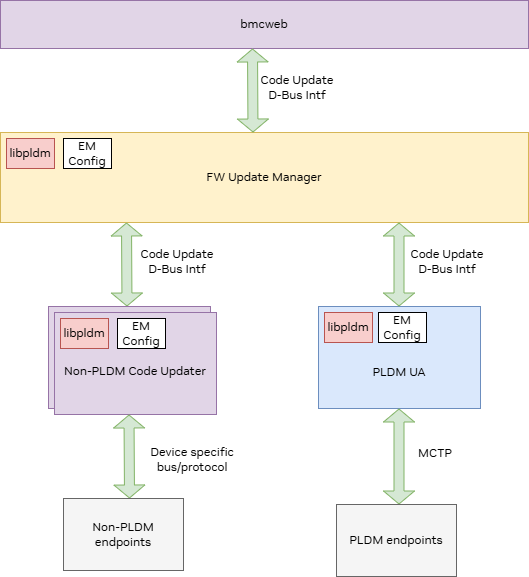

The diagram above was exported from draw.io. Its source (the exported page's mxGraphModel, read from the mxfile embedded in the PNG):
<mxGraphModel dx="1050" dy="536" grid="1" gridSize="6" guides="1" tooltips="1" connect="1" arrows="1" fold="1" page="1" pageScale="1" pageWidth="1600" pageHeight="900" math="0" shadow="0">
  <root>
    <mxCell id="0" />
    <mxCell id="1" parent="0" />
    <mxCell id="kMHsv5XVvFUw8XB7yiJO-1" value="bmcweb" style="rounded=0;whiteSpace=wrap;html=1;fontFamily=NVIDIA Sans Regular;fontSize=12;glass=0;shadow=0;fillColor=#e1d5e7;strokeColor=#9673a6;" parent="1" vertex="1">
      <mxGeometry x="288" y="96" width="528" height="48" as="geometry" />
    </mxCell>
    <mxCell id="kMHsv5XVvFUw8XB7yiJO-5" value="FW Update Manager" style="rounded=0;whiteSpace=wrap;html=1;fontFamily=NVIDIA Sans Regular;fontSize=12;fillColor=#fff2cc;strokeColor=#d6b656;" parent="1" vertex="1">
      <mxGeometry x="288" y="228" width="528" height="90" as="geometry" />
    </mxCell>
    <mxCell id="kMHsv5XVvFUw8XB7yiJO-6" value="libpldm" style="rounded=0;whiteSpace=wrap;html=1;fontFamily=NVIDIA Sans Regular;fontSize=12;fillColor=#f8cecc;strokeColor=#b85450;" parent="1" vertex="1">
      <mxGeometry x="294" y="234" width="48" height="30" as="geometry" />
    </mxCell>
    <mxCell id="kMHsv5XVvFUw8XB7yiJO-7" value="EM Config" style="rounded=0;whiteSpace=wrap;html=1;fontFamily=NVIDIA Sans Regular;fontSize=12;" parent="1" vertex="1">
      <mxGeometry x="351" y="234" width="48" height="30" as="geometry" />
    </mxCell>
    <mxCell id="kMHsv5XVvFUw8XB7yiJO-8" value="&lt;br&gt;&lt;br&gt;PLDM UA" style="rounded=0;whiteSpace=wrap;html=1;fontFamily=NVIDIA Sans Regular;fontSize=12;fillColor=#dae8fc;strokeColor=#6c8ebf;" parent="1" vertex="1">
      <mxGeometry x="606" y="402" width="162" height="102" as="geometry" />
    </mxCell>
    <mxCell id="kMHsv5XVvFUw8XB7yiJO-18" value="" style="shape=flexArrow;endArrow=classic;startArrow=classic;html=1;rounded=1;strokeColor=#82b366;fontFamily=NVIDIA Sans Medium;fontSize=10;startSize=4;endSize=4;fillColor=#d5e8d4;" parent="1" edge="1">
      <mxGeometry width="100" height="100" relative="1" as="geometry">
        <mxPoint x="540.5" y="228" as="sourcePoint" />
        <mxPoint x="540" y="144" as="targetPoint" />
      </mxGeometry>
    </mxCell>
    <mxCell id="kMHsv5XVvFUw8XB7yiJO-21" value="" style="shape=flexArrow;endArrow=classic;startArrow=classic;html=1;rounded=1;strokeColor=#82b366;fontFamily=NVIDIA Sans Medium;fontSize=10;startSize=4;endSize=4;fillColor=#d5e8d4;" parent="1" edge="1">
      <mxGeometry width="100" height="100" relative="1" as="geometry">
        <mxPoint x="686.5" y="402" as="sourcePoint" />
        <mxPoint x="686.5" y="318" as="targetPoint" />
      </mxGeometry>
    </mxCell>
    <mxCell id="kMHsv5XVvFUw8XB7yiJO-27" value="libpldm" style="rounded=0;whiteSpace=wrap;html=1;fontFamily=NVIDIA Sans Regular;fontSize=12;fillColor=#f8cecc;strokeColor=#b85450;" parent="1" vertex="1">
      <mxGeometry x="612" y="408" width="48" height="30" as="geometry" />
    </mxCell>
    <mxCell id="kMHsv5XVvFUw8XB7yiJO-28" value="" style="shape=flexArrow;endArrow=classic;startArrow=classic;html=1;rounded=1;strokeColor=#82b366;fontFamily=NVIDIA Sans Medium;fontSize=10;startSize=4;endSize=4;fillColor=#d5e8d4;" parent="1" edge="1">
      <mxGeometry width="100" height="100" relative="1" as="geometry">
        <mxPoint x="414.5" y="402" as="sourcePoint" />
        <mxPoint x="414" y="318" as="targetPoint" />
      </mxGeometry>
    </mxCell>
    <mxCell id="kMHsv5XVvFUw8XB7yiJO-32" value="Code Update&lt;br&gt;D-Bus Intf" style="text;html=1;align=center;verticalAlign=middle;whiteSpace=wrap;rounded=0;fontFamily=NVIDIA Sans Regular;fontSize=12;" parent="1" vertex="1">
      <mxGeometry x="690" y="342" width="90" height="30" as="geometry" />
    </mxCell>
    <mxCell id="kMHsv5XVvFUw8XB7yiJO-33" value="Code Update&lt;br&gt;D-Bus Intf" style="text;html=1;align=center;verticalAlign=middle;whiteSpace=wrap;rounded=0;fontFamily=NVIDIA Sans Regular;fontSize=12;" parent="1" vertex="1">
      <mxGeometry x="420" y="342" width="90" height="30" as="geometry" />
    </mxCell>
    <mxCell id="-tylgUXmEOpERntBFA4Z-1" value="Code Update&lt;br&gt;D-Bus Intf" style="text;html=1;align=center;verticalAlign=middle;whiteSpace=wrap;rounded=0;fontFamily=NVIDIA Sans Regular;fontSize=12;" parent="1" vertex="1">
      <mxGeometry x="540" y="168" width="90" height="30" as="geometry" />
    </mxCell>
    <mxCell id="-tylgUXmEOpERntBFA4Z-5" value="" style="rounded=0;whiteSpace=wrap;html=1;fontFamily=NVIDIA Sans Regular;fontSize=12;fillColor=#e1d5e7;strokeColor=#9673a6;" parent="1" vertex="1">
      <mxGeometry x="336" y="402" width="162" height="102" as="geometry" />
    </mxCell>
    <mxCell id="-tylgUXmEOpERntBFA4Z-6" value="&lt;br&gt;Non-PLDM Code Updater" style="rounded=0;whiteSpace=wrap;html=1;fontFamily=NVIDIA Sans Regular;fontSize=12;fillColor=#e1d5e7;strokeColor=#9673a6;" parent="1" vertex="1">
      <mxGeometry x="342" y="408" width="162" height="102" as="geometry" />
    </mxCell>
    <mxCell id="-tylgUXmEOpERntBFA4Z-9" value="" style="shape=flexArrow;endArrow=classic;startArrow=classic;html=1;rounded=1;strokeColor=#82b366;fontFamily=NVIDIA Sans Medium;fontSize=10;startSize=4;endSize=4;fillColor=#d5e8d4;" parent="1" edge="1">
      <mxGeometry width="100" height="100" relative="1" as="geometry">
        <mxPoint x="417" y="594" as="sourcePoint" />
        <mxPoint x="416.5" y="510" as="targetPoint" />
      </mxGeometry>
    </mxCell>
    <mxCell id="-tylgUXmEOpERntBFA4Z-11" value="" style="shape=flexArrow;endArrow=classic;startArrow=classic;html=1;rounded=1;strokeColor=#82b366;fontFamily=NVIDIA Sans Medium;fontSize=10;startSize=4;endSize=4;fillColor=#d5e8d4;" parent="1" edge="1">
      <mxGeometry width="100" height="100" relative="1" as="geometry">
        <mxPoint x="686.5" y="600" as="sourcePoint" />
        <mxPoint x="686.5" y="504" as="targetPoint" />
      </mxGeometry>
    </mxCell>
    <mxCell id="-tylgUXmEOpERntBFA4Z-13" value="libpldm" style="rounded=0;whiteSpace=wrap;html=1;fontFamily=NVIDIA Sans Regular;fontSize=12;fillColor=#f8cecc;strokeColor=#b85450;" parent="1" vertex="1">
      <mxGeometry x="348" y="414" width="48" height="30" as="geometry" />
    </mxCell>
    <mxCell id="-tylgUXmEOpERntBFA4Z-15" value="PLDM endpoints" style="rounded=0;whiteSpace=wrap;html=1;fontFamily=NVIDIA Sans Regular;fontSize=12;fillColor=#f5f5f5;strokeColor=#666666;" parent="1" vertex="1">
      <mxGeometry x="624" y="600" width="120" height="72" as="geometry" />
    </mxCell>
    <mxCell id="-tylgUXmEOpERntBFA4Z-16" value="Non-PLDM endpoints" style="rounded=0;whiteSpace=wrap;html=1;fontFamily=NVIDIA Sans Regular;fontSize=12;fillColor=#f5f5f5;strokeColor=#666666;" parent="1" vertex="1">
      <mxGeometry x="351" y="594" width="120" height="72" as="geometry" />
    </mxCell>
    <mxCell id="-tylgUXmEOpERntBFA4Z-17" value="Device specific bus/protocol" style="text;html=1;align=center;verticalAlign=middle;whiteSpace=wrap;rounded=0;fontFamily=NVIDIA Sans Regular;fontSize=12;" parent="1" vertex="1">
      <mxGeometry x="435" y="540" width="90" height="30" as="geometry" />
    </mxCell>
    <mxCell id="-tylgUXmEOpERntBFA4Z-18" value="MCTP" style="text;html=1;align=center;verticalAlign=middle;whiteSpace=wrap;rounded=0;fontFamily=NVIDIA Sans Regular;fontSize=12;" parent="1" vertex="1">
      <mxGeometry x="678" y="534" width="90" height="30" as="geometry" />
    </mxCell>
    <mxCell id="-tylgUXmEOpERntBFA4Z-20" value="EM Config" style="rounded=0;whiteSpace=wrap;html=1;fontFamily=NVIDIA Sans Regular;fontSize=12;" parent="1" vertex="1">
      <mxGeometry x="405" y="414" width="48" height="30" as="geometry" />
    </mxCell>
    <mxCell id="-tylgUXmEOpERntBFA4Z-21" value="EM Config" style="rounded=0;whiteSpace=wrap;html=1;fontFamily=NVIDIA Sans Regular;fontSize=12;" parent="1" vertex="1">
      <mxGeometry x="666" y="408" width="48" height="30" as="geometry" />
    </mxCell>
  </root>
</mxGraphModel>